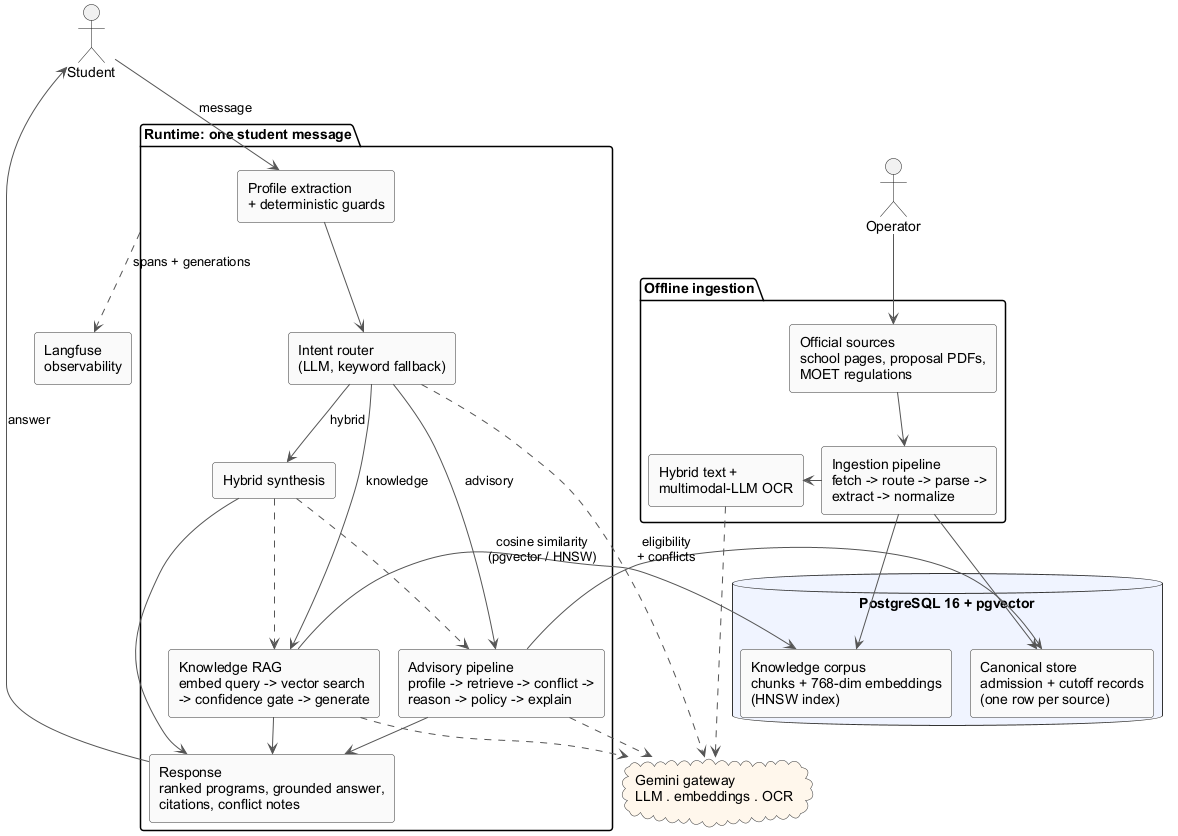

The diagram above was rendered by PlantUML. Its source (embedded in the PNG):
@startuml system_architecture
!pragma layout smetana
skinparam shadowing false
skinparam defaultFontName Arial
skinparam ranksep 45
skinparam nodesep 28
skinparam roundcorner 6
skinparam ArrowColor #555555
skinparam rectangle {
  BorderColor #333333
  BackgroundColor #FAFAFA
}
skinparam database {
  BorderColor #333333
  BackgroundColor #F0F4FF
}
skinparam cloud {
  BorderColor #333333
  BackgroundColor #FFF7EC
}

actor "Student" as student
actor "Operator" as operator

package "Offline ingestion" as ing {
  rectangle "Official sources\nschool pages, proposal PDFs,\nMOET regulations" as src
  rectangle "Ingestion pipeline\nfetch -> route -> parse ->\nextract -> normalize" as pipe
  rectangle "Hybrid text +\nmultimodal-LLM OCR" as ocr
}

database "PostgreSQL 16 + pgvector" as db {
  rectangle "Canonical store\nadmission + cutoff records\n(one row per source)" as canon
  rectangle "Knowledge corpus\nchunks + 768-dim embeddings\n(HNSW index)" as corpus
}

cloud "Gemini gateway\nLLM . embeddings . OCR" as gw

package "Runtime: one student message" as rt {
  rectangle "Profile extraction\n+ deterministic guards" as prof
  rectangle "Intent router\n(LLM, keyword fallback)" as router
  rectangle "Advisory pipeline\nprofile -> retrieve -> conflict ->\nreason -> policy -> explain" as adv
  rectangle "Knowledge RAG\nembed query -> vector search\n-> confidence gate -> generate" as rag
  rectangle "Hybrid synthesis" as syn
  rectangle "Response\nranked programs, grounded answer,\ncitations, conflict notes" as resp
}

rectangle "Langfuse\nobservability" as lf

operator -down-> src
src -down-> pipe
pipe -right-> ocr
pipe -down-> canon
pipe -down-> corpus

student -down-> prof : message
prof -down-> router
router -down-> adv : advisory
router -down-> rag : knowledge
router -down-> syn : hybrid
adv -left-> canon : eligibility\n+ conflicts
rag -left-> corpus : cosine similarity\n(pgvector / HNSW)
syn ..> adv
syn ..> rag
adv -down-> resp
rag -down-> resp
syn -down-> resp
resp -up-> student : answer

router ..> gw
adv ..> gw
rag ..> gw
ocr ..> gw
rt ..> lf : spans + generations
@enduml